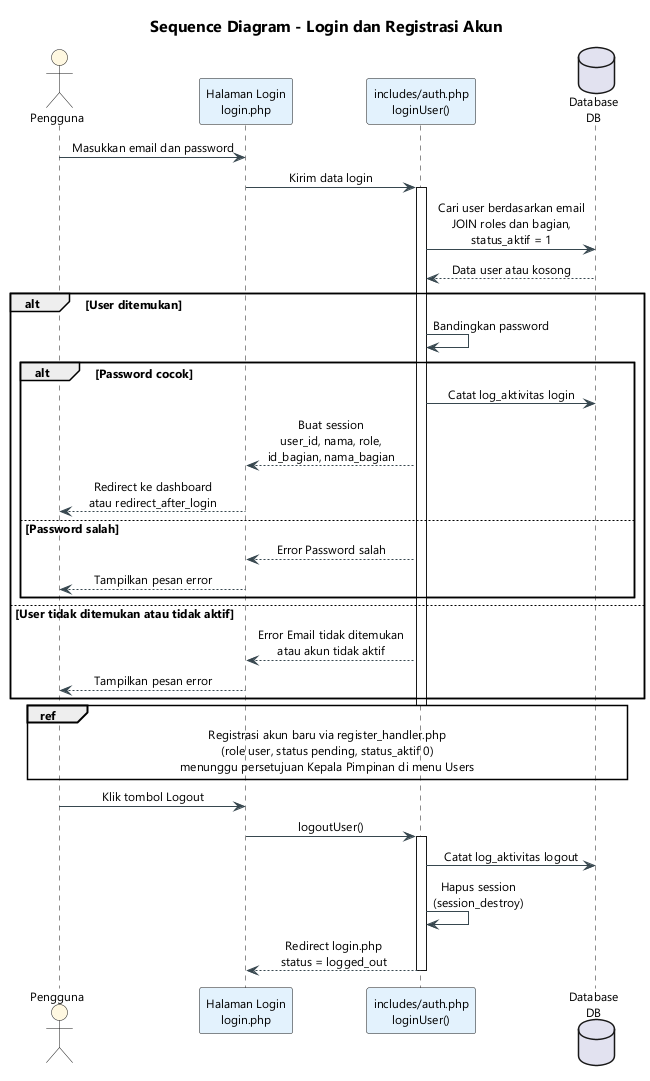

The diagram above was rendered by PlantUML. Its source (embedded in the PNG):
@startuml
skinparam backgroundColor #FFFFFF
skinparam defaultFontName "Segoe UI"
skinparam defaultFontSize 12
skinparam sequenceArrowColor #37474F
skinparam sequenceMessageAlign center
skinparam participantBackgroundColor #E3F2FD
skinparam actorBackgroundColor #FFF8E1
skinparam titleFontSize 16
title Sequence Diagram - Login dan Registrasi Akun
actor "Pengguna" as U
participant "Halaman Login\nlogin.php" as L
participant "includes/auth.php\nloginUser()" as A
database "Database\nDB" as DB

U -> L : Masukkan email dan password
L -> A : Kirim data login
activate A
A -> DB : Cari user berdasarkan email\nJOIN roles dan bagian,\nstatus_aktif = 1
DB --> A : Data user atau kosong
alt User ditemukan
    A -> A : Bandingkan password
    alt Password cocok
        A -> DB : Catat log_aktivitas login
        A --> L : Buat session\nuser_id, nama, role,\nid_bagian, nama_bagian
        L --> U : Redirect ke dashboard\natau redirect_after_login
    else Password salah
        A --> L : Error Password salah
        L --> U : Tampilkan pesan error
    end
else User tidak ditemukan atau tidak aktif
    A --> L : Error Email tidak ditemukan\natau akun tidak aktif
    L --> U : Tampilkan pesan error
end
deactivate A

ref over U, DB : Registrasi akun baru via register_handler.php\n(role user, status pending, status_aktif 0)\nmenunggu persetujuan Kepala Pimpinan di menu Users

U -> L : Klik tombol Logout
L -> A : logoutUser()
activate A
A -> DB : Catat log_aktivitas logout
A -> A : Hapus session\n(session_destroy)
A --> L : Redirect login.php\nstatus = logged_out
deactivate A
@enduml